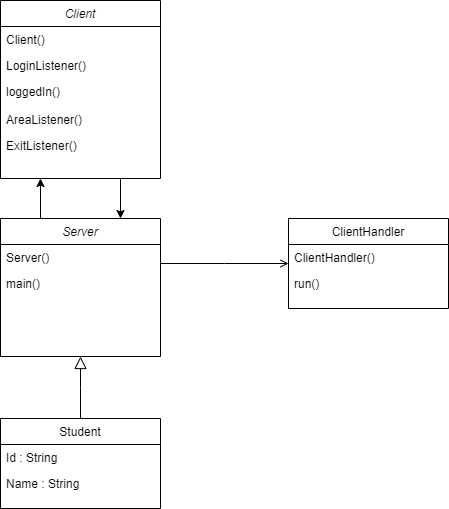

The diagram above was exported from draw.io. Its source (the exported page's mxGraphModel, read from the mxfile embedded in the PNG):
<mxGraphModel dx="969" dy="1881" grid="1" gridSize="10" guides="1" tooltips="1" connect="1" arrows="1" fold="1" page="1" pageScale="1" pageWidth="827" pageHeight="1169" math="0" shadow="0">
  <root>
    <mxCell id="WIyWlLk6GJQsqaUBKTNV-0" />
    <mxCell id="WIyWlLk6GJQsqaUBKTNV-1" parent="WIyWlLk6GJQsqaUBKTNV-0" />
    <mxCell id="yK3lovM4nGCNgIfWbf0U-6" value="" style="edgeStyle=orthogonalEdgeStyle;rounded=0;orthogonalLoop=1;jettySize=auto;html=1;exitX=0.25;exitY=0;exitDx=0;exitDy=0;entryX=0.25;entryY=1;entryDx=0;entryDy=0;" edge="1" parent="WIyWlLk6GJQsqaUBKTNV-1" source="zkfFHV4jXpPFQw0GAbJ--0" target="yK3lovM4nGCNgIfWbf0U-0">
      <mxGeometry relative="1" as="geometry">
        <mxPoint x="266" y="120" as="sourcePoint" />
        <mxPoint x="266" y="80" as="targetPoint" />
      </mxGeometry>
    </mxCell>
    <mxCell id="zkfFHV4jXpPFQw0GAbJ--0" value="Server" style="swimlane;fontStyle=2;align=center;verticalAlign=top;childLayout=stackLayout;horizontal=1;startSize=26;horizontalStack=0;resizeParent=1;resizeLast=0;collapsible=1;marginBottom=0;rounded=0;shadow=0;strokeWidth=1;" parent="WIyWlLk6GJQsqaUBKTNV-1" vertex="1">
      <mxGeometry x="220" y="120" width="160" height="138" as="geometry">
        <mxRectangle x="230" y="140" width="160" height="26" as="alternateBounds" />
      </mxGeometry>
    </mxCell>
    <mxCell id="zkfFHV4jXpPFQw0GAbJ--1" value="Server()" style="text;align=left;verticalAlign=top;spacingLeft=4;spacingRight=4;overflow=hidden;rotatable=0;points=[[0,0.5],[1,0.5]];portConstraint=eastwest;" parent="zkfFHV4jXpPFQw0GAbJ--0" vertex="1">
      <mxGeometry y="26" width="160" height="26" as="geometry" />
    </mxCell>
    <mxCell id="zkfFHV4jXpPFQw0GAbJ--2" value="main()" style="text;align=left;verticalAlign=top;spacingLeft=4;spacingRight=4;overflow=hidden;rotatable=0;points=[[0,0.5],[1,0.5]];portConstraint=eastwest;rounded=0;shadow=0;html=0;" parent="zkfFHV4jXpPFQw0GAbJ--0" vertex="1">
      <mxGeometry y="52" width="160" height="26" as="geometry" />
    </mxCell>
    <mxCell id="zkfFHV4jXpPFQw0GAbJ--6" value="Student" style="swimlane;fontStyle=0;align=center;verticalAlign=top;childLayout=stackLayout;horizontal=1;startSize=26;horizontalStack=0;resizeParent=1;resizeLast=0;collapsible=1;marginBottom=0;rounded=0;shadow=0;strokeWidth=1;" parent="WIyWlLk6GJQsqaUBKTNV-1" vertex="1">
      <mxGeometry x="220" y="320" width="160" height="90" as="geometry">
        <mxRectangle x="130" y="380" width="160" height="26" as="alternateBounds" />
      </mxGeometry>
    </mxCell>
    <mxCell id="zkfFHV4jXpPFQw0GAbJ--7" value="Id : String" style="text;align=left;verticalAlign=top;spacingLeft=4;spacingRight=4;overflow=hidden;rotatable=0;points=[[0,0.5],[1,0.5]];portConstraint=eastwest;" parent="zkfFHV4jXpPFQw0GAbJ--6" vertex="1">
      <mxGeometry y="26" width="160" height="26" as="geometry" />
    </mxCell>
    <mxCell id="zkfFHV4jXpPFQw0GAbJ--8" value="Name : String" style="text;align=left;verticalAlign=top;spacingLeft=4;spacingRight=4;overflow=hidden;rotatable=0;points=[[0,0.5],[1,0.5]];portConstraint=eastwest;rounded=0;shadow=0;html=0;" parent="zkfFHV4jXpPFQw0GAbJ--6" vertex="1">
      <mxGeometry y="52" width="160" height="26" as="geometry" />
    </mxCell>
    <mxCell id="zkfFHV4jXpPFQw0GAbJ--12" value="" style="endArrow=block;endSize=10;endFill=0;shadow=0;strokeWidth=1;rounded=0;edgeStyle=elbowEdgeStyle;elbow=vertical;" parent="WIyWlLk6GJQsqaUBKTNV-1" source="zkfFHV4jXpPFQw0GAbJ--6" target="zkfFHV4jXpPFQw0GAbJ--0" edge="1">
      <mxGeometry width="160" relative="1" as="geometry">
        <mxPoint x="200" y="203" as="sourcePoint" />
        <mxPoint x="200" y="203" as="targetPoint" />
      </mxGeometry>
    </mxCell>
    <mxCell id="zkfFHV4jXpPFQw0GAbJ--17" value="ClientHandler" style="swimlane;fontStyle=0;align=center;verticalAlign=top;childLayout=stackLayout;horizontal=1;startSize=26;horizontalStack=0;resizeParent=1;resizeLast=0;collapsible=1;marginBottom=0;rounded=0;shadow=0;strokeWidth=1;" parent="WIyWlLk6GJQsqaUBKTNV-1" vertex="1">
      <mxGeometry x="508" y="120" width="160" height="90" as="geometry">
        <mxRectangle x="550" y="140" width="160" height="26" as="alternateBounds" />
      </mxGeometry>
    </mxCell>
    <mxCell id="zkfFHV4jXpPFQw0GAbJ--18" value="ClientHandler()" style="text;align=left;verticalAlign=top;spacingLeft=4;spacingRight=4;overflow=hidden;rotatable=0;points=[[0,0.5],[1,0.5]];portConstraint=eastwest;" parent="zkfFHV4jXpPFQw0GAbJ--17" vertex="1">
      <mxGeometry y="26" width="160" height="26" as="geometry" />
    </mxCell>
    <mxCell id="zkfFHV4jXpPFQw0GAbJ--19" value="run()" style="text;align=left;verticalAlign=top;spacingLeft=4;spacingRight=4;overflow=hidden;rotatable=0;points=[[0,0.5],[1,0.5]];portConstraint=eastwest;rounded=0;shadow=0;html=0;" parent="zkfFHV4jXpPFQw0GAbJ--17" vertex="1">
      <mxGeometry y="52" width="160" height="26" as="geometry" />
    </mxCell>
    <mxCell id="zkfFHV4jXpPFQw0GAbJ--26" value="" style="endArrow=open;shadow=0;strokeWidth=1;rounded=0;endFill=1;edgeStyle=elbowEdgeStyle;elbow=vertical;" parent="WIyWlLk6GJQsqaUBKTNV-1" source="zkfFHV4jXpPFQw0GAbJ--0" target="zkfFHV4jXpPFQw0GAbJ--17" edge="1">
      <mxGeometry x="0.5" y="41" relative="1" as="geometry">
        <mxPoint x="380" y="192" as="sourcePoint" />
        <mxPoint x="540" y="192" as="targetPoint" />
        <mxPoint x="-40" y="32" as="offset" />
      </mxGeometry>
    </mxCell>
    <mxCell id="yK3lovM4nGCNgIfWbf0U-0" value="Client" style="swimlane;fontStyle=2;align=center;verticalAlign=top;childLayout=stackLayout;horizontal=1;startSize=26;horizontalStack=0;resizeParent=1;resizeLast=0;collapsible=1;marginBottom=0;rounded=0;shadow=0;strokeWidth=1;" vertex="1" parent="WIyWlLk6GJQsqaUBKTNV-1">
      <mxGeometry x="220" y="-98" width="160" height="178" as="geometry">
        <mxRectangle x="230" y="140" width="160" height="26" as="alternateBounds" />
      </mxGeometry>
    </mxCell>
    <mxCell id="yK3lovM4nGCNgIfWbf0U-1" value="Client()" style="text;align=left;verticalAlign=top;spacingLeft=4;spacingRight=4;overflow=hidden;rotatable=0;points=[[0,0.5],[1,0.5]];portConstraint=eastwest;" vertex="1" parent="yK3lovM4nGCNgIfWbf0U-0">
      <mxGeometry y="26" width="160" height="26" as="geometry" />
    </mxCell>
    <mxCell id="yK3lovM4nGCNgIfWbf0U-2" value="LoginListener()" style="text;align=left;verticalAlign=top;spacingLeft=4;spacingRight=4;overflow=hidden;rotatable=0;points=[[0,0.5],[1,0.5]];portConstraint=eastwest;rounded=0;shadow=0;html=0;" vertex="1" parent="yK3lovM4nGCNgIfWbf0U-0">
      <mxGeometry y="52" width="160" height="26" as="geometry" />
    </mxCell>
    <mxCell id="yK3lovM4nGCNgIfWbf0U-3" value="loggedIn()" style="text;align=left;verticalAlign=top;spacingLeft=4;spacingRight=4;overflow=hidden;rotatable=0;points=[[0,0.5],[1,0.5]];portConstraint=eastwest;rounded=0;shadow=0;html=0;" vertex="1" parent="yK3lovM4nGCNgIfWbf0U-0">
      <mxGeometry y="78" width="160" height="26" as="geometry" />
    </mxCell>
    <mxCell id="yK3lovM4nGCNgIfWbf0U-7" value="AreaListener()" style="text;align=left;verticalAlign=top;spacingLeft=4;spacingRight=4;overflow=hidden;rotatable=0;points=[[0,0.5],[1,0.5]];portConstraint=eastwest;rounded=0;shadow=0;html=0;" vertex="1" parent="WIyWlLk6GJQsqaUBKTNV-1">
      <mxGeometry x="220" y="8" width="160" height="26" as="geometry" />
    </mxCell>
    <mxCell id="yK3lovM4nGCNgIfWbf0U-8" value="ExitListener()" style="text;align=left;verticalAlign=top;spacingLeft=4;spacingRight=4;overflow=hidden;rotatable=0;points=[[0,0.5],[1,0.5]];portConstraint=eastwest;rounded=0;shadow=0;html=0;" vertex="1" parent="WIyWlLk6GJQsqaUBKTNV-1">
      <mxGeometry x="220" y="34" width="160" height="26" as="geometry" />
    </mxCell>
    <mxCell id="yK3lovM4nGCNgIfWbf0U-9" value="" style="edgeStyle=orthogonalEdgeStyle;rounded=0;orthogonalLoop=1;jettySize=auto;html=1;entryX=0.75;entryY=0;entryDx=0;entryDy=0;exitX=0.75;exitY=1;exitDx=0;exitDy=0;" edge="1" parent="WIyWlLk6GJQsqaUBKTNV-1" source="yK3lovM4nGCNgIfWbf0U-0" target="zkfFHV4jXpPFQw0GAbJ--0">
      <mxGeometry relative="1" as="geometry">
        <mxPoint x="276" y="127" as="sourcePoint" />
        <mxPoint x="276" y="87" as="targetPoint" />
      </mxGeometry>
    </mxCell>
  </root>
</mxGraphModel>